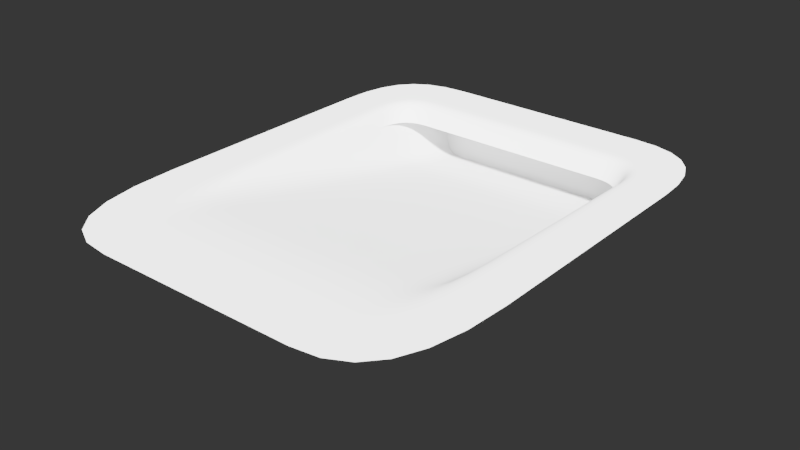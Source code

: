 # Source: 023.blend  (saved by Blender 2.79.0; exported with 4.5.12 LTS)
import bpy
from mathutils import Matrix  # noqa: F401  (used for matrix-valued properties, if any)

bpy.ops.wm.read_factory_settings(use_empty=True)
scene = bpy.context.scene
scene.name = 'Scene'

# ---- collections
col_collection_1 = bpy.data.collections.new('Collection 1'); scene.collection.children.link(col_collection_1)

# ---- node groups
ng_auto_smooth = bpy.data.node_groups.new('Auto Smooth', 'GeometryNodeTree')
_s = ng_auto_smooth.interface.new_socket(name='Geometry', in_out='OUTPUT', socket_type='NodeSocketGeometry')
_s = ng_auto_smooth.interface.new_socket(name='Geometry', in_out='INPUT', socket_type='NodeSocketGeometry')
_s = ng_auto_smooth.interface.new_socket(name='Angle', in_out='INPUT', socket_type='NodeSocketFloat')
_s.subtype = 'ANGLE'
_s.min_value = 0.0
_s.max_value = 3.142
ng_auto_smooth.is_modifier = True
_N = ng_auto_smooth.nodes; _L = ng_auto_smooth.links
n0 = _N.new('NodeGroupOutput'); n0.name = 'Group Output'; n0.location = (480, -100)
n1 = _N.new('NodeGroupInput'); n1.name = 'Group Input'; n1.location = (-420, -300)
n2 = _N.new('NodeGroupInput'); n2.name = 'Group Input.001'; n2.location = (-60, -100)
n3 = _N.new('GeometryNodeSetShadeSmooth'); n3.name = 'Set Shade Smooth'; n3.location = (120, -100)
n3.domain = 'EDGE'
n4 = _N.new('GeometryNodeSetShadeSmooth'); n4.name = 'Set Shade Smooth.001'; n4.location = (300, -100)
n5 = _N.new('GeometryNodeInputMeshEdgeAngle'); n5.name = 'Edge Angle'; n5.location = (-420, -220)
n6 = _N.new('GeometryNodeInputEdgeSmooth'); n6.name = 'Is Edge Smooth'; n6.location = (-60, -160)
n7 = _N.new('GeometryNodeInputShadeSmooth'); n7.name = 'Is Face Smooth'; n7.location = (-240, -340)
n8 = _N.new('FunctionNodeBooleanMath'); n8.name = 'Boolean Math'; n8.location = (-60, -220)
n9 = _N.new('FunctionNodeCompare'); n9.name = 'Compare'; n9.location = (-240, -180)
n9.operation = 'LESS_EQUAL'
_L.new(n5.outputs[0], n9.inputs[0])
_L.new(n4.outputs[0], n0.inputs[0])
_L.new(n1.outputs[1], n9.inputs[1])
_L.new(n9.outputs[0], n8.inputs[0])
_L.new(n7.outputs[0], n8.inputs[1])
_L.new(n2.outputs[0], n3.inputs[0])
_L.new(n6.outputs[0], n3.inputs[1])
_L.new(n3.outputs[0], n4.inputs[0])
_L.new(n8.outputs[0], n3.inputs[2])
n0.is_active_output = True

# ---- world
world_world = bpy.data.worlds.new('World'); scene.world = world_world
world_world.use_nodes = True; world_world.node_tree.nodes.clear()
_N = world_world.node_tree.nodes; _L = world_world.node_tree.links
n0 = _N.new('ShaderNodeBackground'); n0.name = 'Background'; n0.location = (630, 254)
n0.inputs[0].default_value = (0.003936, 0.003936, 0.003936, 1.0)
n1 = _N.new('ShaderNodeOutputWorld'); n1.name = 'World Output'; n1.location = (890, 246)
_L.new(n0.outputs[0], n1.inputs[0])
n1.is_active_output = True
world_world.color = (0.05088, 0.05088, 0.05088)
world_world.use_sun_shadow = False
world_world.sun_shadow_jitter_overblur = 0.0
world_world.cycles.sampling_method = 'MANUAL'

# ---- meshes
me_cube_handle_031 = bpy.data.meshes.new('Cube_handle.031')
me_cube_handle_031.from_pydata([(0.2592, 0.416, -1.149e-08), (-0.2592, 0.416, -1.149e-08), (0.2592, -0.3639, 7.098e-09), (0.2592, -0.576, -1.614e-09), (-0.2592, -0.3639, 7.098e-09), (0.0, -0.576, -1.614e-09), (0.0, 0.416, -1.149e-08), (-0.2592, -0.576, -1.614e-09), (-0.2592, 0.028, 1.966e-08), (-0.4278, 0.8605, -1.962e-08), (-0.7992, 0.4284, 3.626e-08), (0.2592, 0.028, 1.966e-08), (0.4278, 0.8605, -1.962e-08), (0.7992, 0.4284, 3.626e-08), (0.7921, 0.5491, 3.576e-08), (0.7707, 0.6483, 2.363e-08), (0.7346, 0.7269, 1.56e-08), (0.6834, 0.7862, 5.954e-09), (0.6161, 0.8277, -3.094e-09), (0.5314, 0.8523, -9.222e-09), (0.7992, -0.3688, 8.77e-09), (0.4143, -1.175, -4.627e-10), (0.5395, -1.159, -1.765e-09), (0.6387, -1.111, -3.789e-09), (0.7132, -1.029, -5.483e-09), (0.7641, -0.9112, -5.794e-09), (0.7928, -0.7555, -3.67e-09), (0.8004, -0.5604, 1.941e-09), (0.0, -1.175, 2.824e-10), (0.0, 0.8605, -1.956e-08), (0.2592, -1.175, 2.824e-10), (0.2592, 0.8605, -1.956e-08), (0.7992, 0.03625, 2.487e-08), (-0.7921, 0.5491, 3.576e-08), (-0.7707, 0.6483, 2.363e-08), (-0.7346, 0.7269, 1.56e-08), (-0.6834, 0.7862, 5.954e-09), (-0.6161, 0.8277, -3.094e-09), (-0.5314, 0.8523, -9.222e-09), (-0.7992, -0.3688, 8.77e-09), (-0.4143, -1.175, -4.627e-10), (-0.5395, -1.159, -1.765e-09), (-0.6387, -1.111, -3.789e-09), (-0.7132, -1.029, -5.483e-09), (-0.7641, -0.9112, -5.794e-09), (0.2592, -0.8647, 1.073e-09), (0.0, -0.8647, 1.073e-09), (0.5716, 0.4269, 2.677e-08), (0.5694, 0.4654, 2.502e-08), (0.5618, 0.5013, 4.021e-08), (0.5473, 0.5335, 2.012e-08), (0.5246, 0.5601, -1.068e-09), (0.495, 0.5786, -2.123e-08), (0.4613, 0.5885, -3.859e-08), (0.4263, 0.5913, -1.316e-08), (0.5716, 0.028, 1.966e-08), (0.4488, -0.8555, 1.036e-09), (0.4104, -0.8647, 1.045e-09), (0.4827, -0.8275, 1.032e-09), (0.5117, -0.7798, 1.191e-09), (0.5357, -0.7116, 1.67e-09), (0.5541, -0.6221, 2.629e-09), (0.5668, -0.5105, 4.225e-09), (0.5716, -0.3688, 7.144e-09), (-0.7928, -0.7555, -3.67e-09), (-0.8004, -0.5604, 1.941e-09), (-0.2592, -1.175, 2.824e-10), (-0.2592, 0.8605, -1.956e-08), (-0.7992, 0.03625, 2.487e-08), (-0.2592, -0.8647, 1.073e-09), (-0.5716, 0.4269, 2.677e-08), (-0.5694, 0.4654, 2.502e-08), (0.0, 0.5913, -1.312e-08), (0.2592, 0.5913, -1.312e-08), (0.0, -0.3639, -3.744e-09), (0.0, 0.028, -7.677e-09), (-0.5618, 0.5013, 4.021e-08), (-0.5473, 0.5335, 2.012e-08), (-0.5246, 0.5601, -1.068e-09), (-0.495, 0.5786, -2.123e-08), (-0.4613, 0.5885, -3.859e-08), (-0.4263, 0.5913, -1.316e-08), (-0.5716, 0.028, 1.966e-08), (-0.4488, -0.8555, 1.036e-09), (-0.4104, -0.8647, 1.045e-09), (-0.4827, -0.8275, 1.032e-09), (-0.5117, -0.7798, 1.191e-09), (-0.5357, -0.7116, 1.67e-09), (-0.5541, -0.6221, 2.629e-09), (-0.5668, -0.5105, 4.225e-09), (-0.5716, -0.3688, 7.144e-09), (-0.2592, 0.5913, -1.312e-08)], [], [(74, 5, 3, 2), (76, 77, 35, 34), (51, 17, 18, 52), (73, 31, 29, 72), (77, 78, 36, 35), (70, 71, 33, 10), (57, 21, 22, 56), (46, 69, 66, 28), (52, 18, 19, 53), (56, 22, 23, 58), (58, 23, 24, 59), (53, 19, 12, 54), (7, 86, 85), (88, 89, 65, 64), (55, 32, 13, 47), (59, 24, 25, 60), (47, 13, 14, 48), (46, 28, 30, 45), (45, 30, 21, 57), (60, 25, 26, 61), (85, 86, 43, 42), (54, 12, 31, 73), (48, 14, 15, 49), (61, 26, 27, 62), (80, 81, 9, 38), (1, 79, 78), (62, 27, 20, 63), (1, 71, 70), (87, 88, 64, 44), (71, 76, 34, 33), (49, 15, 16, 50), (7, 87, 86), (75, 8, 4, 74), (7, 84, 69), (7, 88, 87), (84, 83, 41, 40), (50, 16, 17, 51), (6, 1, 8, 75), (1, 70, 82, 8), (63, 20, 32, 55), (69, 84, 40, 66), (3, 45, 57), (6, 0, 73, 72), (0, 47, 48), (0, 48, 49), (0, 49, 50), (0, 50, 51), (0, 51, 52), (0, 52, 53), (2, 3, 62, 63), (3, 5, 46, 45), (3, 57, 56), (3, 56, 58), (3, 58, 59), (3, 59, 60), (3, 60, 61), (0, 53, 54), (7, 83, 84), (1, 76, 71), (89, 90, 39, 65), (1, 77, 76), (1, 78, 77), (82, 70, 10, 68), (4, 90, 89, 7), (8, 82, 90, 4), (7, 85, 83), (91, 72, 29, 67), (1, 91, 81), (83, 85, 42, 41), (79, 80, 38, 37), (7, 69, 46, 5), (81, 91, 67, 9), (6, 72, 91, 1), (0, 11, 55, 47), (0, 54, 73), (11, 2, 63, 55), (7, 89, 88), (1, 80, 79), (86, 87, 44, 43), (90, 82, 68, 39), (78, 79, 37, 36), (75, 74, 2, 11), (6, 75, 11, 0), (1, 81, 80), (74, 4, 7, 5), (3, 61, 62)])
me_cube_handle_031.polygons.foreach_set('use_smooth', [True] * 86)
me_cube_handle_031.use_remesh_preserve_volume = False
me_cube_handle_031.use_remesh_preserve_attributes = False
me_cube_handle_031.use_mirror_vertex_groups = False
me_cube_handle_031.update()
me_cube_062 = bpy.data.meshes.new('Cube.062')
me_cube_062.from_pydata([(0.5464, 0.8412, -0.08889), (-0.5464, 0.8412, -0.08889), (-0.4486, 0.528, -0.07163), (-0.4132, 0.5308, -0.07163), (-0.5015, 0.5044, -0.07163), (-0.478, 0.5192, -0.07163), (-0.5194, 0.4832, -0.07163), (-0.5392, 0.4209, -0.07163), (-0.5319, 0.4554, -0.07163), (-0.5416, 0.3795, -0.07163), (-0.3999, -0.4145, -0.06267), (-0.5346, -0.09918, -0.05876), (-0.3973, 0.767, -0.2905), (0.4486, 0.528, -0.07163), (0.4132, 0.5308, -0.07163), (0.5015, 0.5044, -0.07163), (0.478, 0.5192, -0.07163), (0.5194, 0.4832, -0.07163), (0.5392, 0.4209, -0.07163), (0.5319, 0.4554, -0.07163), (0.5416, 0.3795, -0.07163), (-0.4972, 0.7931, -0.2241), (0.3999, -0.4145, -0.06267), (0.5346, -0.09918, -0.05876), (0.3973, 0.767, -0.2905), (0.4972, 0.7931, -0.2241), (0.0, 0.5308, -0.07163), (0.0, 0.8423, -0.086), (0.0, 0.5628, -0.03421), (0.0, 0.767, -0.2905), (0.0, -0.623, -0.02306), (0.0, -0.6703, -0.01578), (0.4265, 0.6282, -1.404e-08), (0.4198, 0.5628, -0.03419), (0.6028, 0.4271, 2.807e-08), (0.5531, 0.4136, -0.03859), (0.5999, 0.4769, 2.649e-08), (0.5494, 0.455, -0.03767), (0.5904, 0.5215, 3.793e-08), (0.5414, 0.4896, -0.0354), (0.5729, 0.56, 1.95e-08), (0.5279, 0.5167, -0.03466), (0.5463, 0.5911, -1.06e-10), (0.5099, 0.5368, -0.03417), (0.5116, 0.6127, -1.875e-08), (0.487, 0.551, -0.03409), (0.4709, 0.6247, -3.457e-08), (0.4572, 0.5598, -0.03419), (0.6028, -0.3688, 7.366e-09), (0.5417, -0.3122, -0.02165), (0.4109, -0.9072, 8.381e-10), (0.3982, -0.5743, -0.03185), (0.0, -0.7168, -0.009953), (0.0, -0.7632, -0.005515), (0.0, -0.81, -0.002414), (0.4185, 0.7675, -0.2893), (0.437, 0.769, -0.2855), (0.4532, 0.7715, -0.279), (0.4671, 0.7752, -0.2698), (0.479, 0.78, -0.2576), (0.4889, 0.7859, -0.2424), (0.4358, -0.4086, -0.06215), (0.4658, -0.3905, -0.06086), (0.4901, -0.3598, -0.05927), (0.5089, -0.3158, -0.05781), (0.5224, -0.2581, -0.05695), (0.5309, -0.1861, -0.05711), (0.4342, -0.5732, -0.03111), (0.4651, -0.5672, -0.02924), (0.4909, -0.5519, -0.02678), (0.5115, -0.523, -0.02426), (0.5269, -0.4763, -0.02221), (0.5369, -0.4075, -0.02116), (0.4612, -0.8971, 6.521e-10), (0.5041, -0.8664, 3.712e-10), (0.5393, -0.814, 2.761e-10), (0.567, -0.7389, 6.475e-10), (0.5868, -0.6404, 1.766e-09), (0.5988, -0.5173, 3.912e-09), (0.0, -0.8578, -0.0005942), (0.0, 0.5778, -0.01902), (0.0, 0.585, -0.01301), (0.0, 0.5925, -0.008207), (0.0, 0.6004, -0.004547), (0.0, 0.609, -0.00199), (0.426, 0.6182, -0.0004896), (0.4257, 0.609, -0.001989), (0.4254, 0.6004, -0.004544), (0.4251, 0.5924, -0.0082), (0.4245, 0.5849, -0.013), (0.4238, 0.5778, -0.019), (0.4691, 0.6148, -0.0004896), (0.4675, 0.6057, -0.001989), (0.466, 0.5973, -0.004544), (0.4646, 0.5894, -0.0082), (0.4632, 0.5819, -0.013), (0.4617, 0.5748, -0.019), (0.5076, 0.6035, -0.0004877), (0.5038, 0.595, -0.001981), (0.5003, 0.5871, -0.004527), (0.4971, 0.5797, -0.008169), (0.4943, 0.5726, -0.01295), (0.4918, 0.5658, -0.01893), (0.5399, 0.5832, -0.0004893), (0.5337, 0.5761, -0.001988), (0.528, 0.5697, -0.004541), (0.5228, 0.5636, -0.008196), (0.5185, 0.5576, -0.013), (0.515, 0.5515, -0.01899), (0.5645, 0.5541, -0.0004983), (0.5565, 0.5493, -0.002024), (0.5492, 0.5451, -0.004625), (0.5428, 0.541, -0.008346), (0.5374, 0.5366, -0.01324), (0.5333, 0.5314, -0.01934), (0.5809, 0.5179, -0.0005121), (0.5721, 0.5154, -0.002081), (0.5642, 0.5135, -0.004754), (0.5573, 0.5115, -0.008579), (0.5516, 0.5086, -0.0136), (0.5472, 0.5043, -0.01988), (0.5899, 0.4755, -0.0005546), (0.5809, 0.4754, -0.002253), (0.5728, 0.4757, -0.005147), (0.5659, 0.4756, -0.009289), (0.5601, 0.4741, -0.01473), (0.5555, 0.4703, -0.02152), (0.5927, 0.4273, -0.0005828), (0.5839, 0.4289, -0.002368), (0.5762, 0.431, -0.00541), (0.5696, 0.4323, -0.009763), (0.564, 0.4318, -0.01548), (0.5594, 0.4285, -0.02262), (0.5878, -0.3634, -0.000404), (0.5749, -0.3633, -0.001641), (0.564, -0.3648, -0.003749), (0.5552, -0.3641, -0.006767), (0.5485, -0.3577, -0.01073), (0.544, -0.3416, -0.01568), (0.5841, -0.5016, -0.0003948), (0.5711, -0.4907, -0.001604), (0.56, -0.4817, -0.003665), (0.551, -0.4717, -0.006614), (0.544, -0.4579, -0.01049), (0.5393, -0.4375, -0.01532), (0.5732, -0.6154, -0.0004144), (0.5608, -0.5946, -0.001683), (0.5501, -0.5758, -0.003846), (0.5411, -0.5567, -0.006941), (0.534, -0.5352, -0.01101), (0.5292, -0.5092, -0.01608), (0.5549, -0.7058, -0.0004526), (0.5438, -0.6762, -0.001839), (0.5337, -0.6485, -0.004201), (0.5252, -0.621, -0.007581), (0.5184, -0.592, -0.01202), (0.5138, -0.5599, -0.01757), (0.5294, -0.7739, -0.0004997), (0.5198, -0.7369, -0.00203), (0.511, -0.7016, -0.004638), (0.5033, -0.6667, -0.008369), (0.4971, -0.631, -0.01327), (0.4929, -0.5931, -0.01939), (0.4965, -0.8212, -0.0005456), (0.4889, -0.7784, -0.002216), (0.4816, -0.7371, -0.005064), (0.4752, -0.6963, -0.009138), (0.47, -0.655, -0.01449), (0.4665, -0.6123, -0.02118), (0.4562, -0.8488, -0.0005804), (0.4509, -0.8023, -0.002358), (0.4458, -0.7569, -0.005387), (0.4411, -0.7121, -0.009722), (0.4373, -0.667, -0.01542), (0.4349, -0.6209, -0.02253), (0.4086, -0.8578, -0.0005942), (0.4061, -0.81, -0.002414), (0.4035, -0.7632, -0.005515), (0.4012, -0.7168, -0.009953), (0.3993, -0.6703, -0.01578), (0.3982, -0.623, -0.02306), (0.0, 0.6182, -0.00049), (0.0, -0.5743, -0.03185), (0.0, -0.9072, 9.647e-10), (0.0, 0.6282, -1.4e-08), (-0.4265, 0.6282, -1.404e-08), (-0.4198, 0.5628, -0.03419), (-0.6028, 0.4271, 2.807e-08), (-0.5531, 0.4136, -0.03859), (-0.5999, 0.4769, 2.649e-08), (-0.5494, 0.455, -0.03767), (-0.5904, 0.5215, 3.793e-08), (-0.5414, 0.4896, -0.0354), (-0.5729, 0.56, 1.95e-08), (-0.5279, 0.5167, -0.03466), (-0.5463, 0.5911, -1.06e-10), (0.3984, 0.2698, -0.1946), (0.4254, 0.2708, -0.1936), (0.4488, 0.2738, -0.1903), (0.4686, 0.2789, -0.1847), (0.4851, 0.2861, -0.1766), (0.4985, 0.2956, -0.166), (0.5091, 0.3074, -0.1527), (0.517, 0.3217, -0.1367), (-0.5099, 0.5368, -0.03417), (-0.5116, 0.6127, -1.875e-08), (-0.487, 0.551, -0.03409), (-0.4709, 0.6247, -3.457e-08), (-0.4572, 0.5598, -0.03419), (-0.6028, -0.3688, 7.366e-09), (-0.5417, -0.3122, -0.02165), (-0.4109, -0.9072, 8.381e-10), (-0.3982, -0.5743, -0.03185), (0.0, -0.4145, -0.06267), (0.0, 0.2698, -0.1946), (-0.4185, 0.7675, -0.2893), (-0.437, 0.769, -0.2855), (-0.4532, 0.7715, -0.279), (-0.4671, 0.7752, -0.2698), (-0.479, 0.78, -0.2576), (-0.4889, 0.7859, -0.2424), (-0.4358, -0.4086, -0.06215), (-0.4658, -0.3905, -0.06086), (-0.4901, -0.3598, -0.05927), (-0.5089, -0.3158, -0.05781), (-0.5224, -0.2581, -0.05695), (-0.5309, -0.1861, -0.05711), (-0.4342, -0.5732, -0.03111), (-0.4651, -0.5672, -0.02924), (-0.4909, -0.5519, -0.02678), (-0.5115, -0.523, -0.02426), (-0.5269, -0.4763, -0.02221), (-0.5369, -0.4075, -0.02116), (-0.4612, -0.8971, 6.521e-10), (-0.5041, -0.8664, 3.712e-10), (-0.5393, -0.814, 2.761e-10), (-0.567, -0.7389, 6.475e-10), (-0.5868, -0.6404, 1.766e-09), (-0.5988, -0.5173, 3.912e-09), (-0.426, 0.6182, -0.0004896), (-0.4257, 0.609, -0.001989), (-0.4254, 0.6004, -0.004544), (-0.4251, 0.5924, -0.0082), (-0.4245, 0.5849, -0.013), (-0.4238, 0.5778, -0.019), (-0.4691, 0.6148, -0.0004896), (-0.4675, 0.6057, -0.001989), (-0.466, 0.5973, -0.004544), (-0.4646, 0.5894, -0.0082), (-0.4632, 0.5819, -0.013), (-0.4617, 0.5748, -0.019), (-0.5076, 0.6035, -0.0004877), (-0.5038, 0.595, -0.001981), (-0.5003, 0.5871, -0.004527), (-0.4971, 0.5797, -0.008169), (0.2592, -0.4145, -0.06267), (-0.4943, 0.5726, -0.01295), (-0.4918, 0.5658, -0.01893), (-0.5399, 0.5832, -0.0004893), (0.2592, 0.767, -0.2905), (-0.5337, 0.5761, -0.001988), (-0.528, 0.5697, -0.004541), (0.2592, -0.5743, -0.03185), (0.2592, -0.9072, 9.647e-10), (0.2592, 0.6282, -1.4e-08), (0.2592, 0.6182, -0.00049), (0.2592, 0.609, -0.00199), (0.2592, 0.6004, -0.004547), (0.2592, 0.5925, -0.008207), (-0.5228, 0.5636, -0.008196), (0.2592, 0.585, -0.01301), (-0.5185, 0.5576, -0.013), (0.2592, 0.5778, -0.01902), (0.2592, -0.8578, -0.0005942), (-0.515, 0.5515, -0.01899), (0.2592, -0.81, -0.002414), (-0.5645, 0.5541, -0.0004983), (0.2592, -0.7632, -0.005515), (-0.5565, 0.5493, -0.002024), (0.2592, -0.7168, -0.009953), (-0.5492, 0.5451, -0.004625), (0.2592, -0.6703, -0.01578), (-0.5428, 0.541, -0.008346), (0.2592, -0.623, -0.02306), (-0.5374, 0.5366, -0.01324), (0.2592, 0.2698, -0.1946), (0.2592, 0.5308, -0.07163), (0.2592, 0.8423, -0.086), (0.2592, 0.5628, -0.03421), (0.5364, 0.02457, -0.06209), (0.6028, 0.02913, 2.037e-08), (0.547, 0.02578, -0.02954), (0.5899, 0.02881, -0.0005495), (0.5788, 0.02836, -0.002234), (0.5694, 0.02782, -0.005106), (0.5617, 0.02724, -0.009219), (0.5554, 0.02668, -0.01463), (0.5506, 0.02617, -0.02138), (0.3992, -0.1191, -0.1196), (0.431, -0.1113, -0.1192), (0.4579, -0.0911, -0.1176), (0.4804, -0.06346, -0.1146), (0.4985, -0.03327, -0.1099), (0.5126, -0.005433, -0.103), (0.5228, 0.01515, -0.09362), (0.5294, 0.02357, -0.0815), (0.0, -0.1191, -0.1196), (-0.5333, 0.5314, -0.01934), (0.2592, -0.1191, -0.1196), (-0.5809, 0.5179, -0.0005121), (-0.5721, 0.5154, -0.002081), (-0.5642, 0.5135, -0.004754), (-0.5573, 0.5115, -0.008579), (-0.5516, 0.5086, -0.0136), (-0.5472, 0.5043, -0.01988), (-0.5899, 0.4755, -0.0005546), (-0.5809, 0.4754, -0.002253), (-0.5728, 0.4757, -0.005147), (-0.5659, 0.4756, -0.009289), (-0.5601, 0.4741, -0.01473), (-0.5555, 0.4703, -0.02152), (-0.5927, 0.4273, -0.0005828), (-0.5839, 0.4289, -0.002368), (-0.5762, 0.431, -0.00541), (-0.5696, 0.4323, -0.009763), (-0.564, 0.4318, -0.01548), (-0.5594, 0.4285, -0.02262), (-0.5878, -0.3634, -0.000404), (-0.5749, -0.3633, -0.001641), (-0.564, -0.3648, -0.003749), (-0.5552, -0.3641, -0.006767), (-0.5485, -0.3577, -0.01073), (-0.544, -0.3416, -0.01568), (-0.5841, -0.5016, -0.0003948), (-0.5711, -0.4907, -0.001604), (-0.56, -0.4817, -0.003665), (-0.551, -0.4717, -0.006614), (-0.544, -0.4579, -0.01049), (-0.5393, -0.4375, -0.01532), (-0.5732, -0.6154, -0.0004144), (-0.5608, -0.5946, -0.001683), (-0.5501, -0.5758, -0.003846), (-0.5411, -0.5567, -0.006941), (-0.534, -0.5352, -0.01101), (-0.5292, -0.5092, -0.01608), (-0.5549, -0.7058, -0.0004526), (-0.5438, -0.6762, -0.001839), (-0.5337, -0.6485, -0.004201), (-0.5252, -0.621, -0.007581), (-0.5184, -0.592, -0.01202), (-0.5138, -0.5599, -0.01757), (-0.5294, -0.7739, -0.0004997), (0.4275, 0.8069, -1.833e-08), (0.7539, 0.4281, 3.437e-08), (0.7478, 0.5325, 3.362e-08), (0.7291, 0.619, 2.693e-08), (0.6973, 0.6884, 1.65e-08), (0.6518, 0.7412, 4.556e-09), (0.592, 0.7781, -6.706e-09), (0.5174, 0.7998, -1.507e-08), (0.7539, -0.3688, 8.446e-09), (0.4135, -1.113, -1.625e-10), (0.5215, -1.099, -1.207e-09), (0.6077, -1.055, -2.829e-09), (0.6731, -0.9796, -4.154e-09), (0.7186, -0.8715, -4.307e-09), (0.7452, -0.7289, -2.415e-09), (0.7539, -0.5504, 2.396e-09), (0.0, -1.113, 4.398e-10), (0.0, 0.8069, -1.828e-08), (-0.5198, -0.7369, -0.00203), (-0.511, -0.7016, -0.004638), (-0.5033, -0.6667, -0.008369), (-0.4971, -0.631, -0.01327), (-0.4929, -0.5931, -0.01939), (-0.4965, -0.8212, -0.0005456), (-0.4889, -0.7784, -0.002216), (-0.4816, -0.7371, -0.005064), (-0.4752, -0.6963, -0.009138), (-0.47, -0.655, -0.01449), (0.2592, -1.113, 4.398e-10), (0.2592, 0.8069, -1.828e-08), (0.7539, 0.03461, 2.383e-08), (-0.4665, -0.6123, -0.02118), (-0.4562, -0.8488, -0.0005804), (-0.4509, -0.8023, -0.002358), (-0.4458, -0.7569, -0.005387), (-0.4411, -0.7121, -0.009722), (-0.4373, -0.667, -0.01542), (-0.4349, -0.6209, -0.02253), (-0.4086, -0.8578, -0.0005942), (-0.4061, -0.81, -0.002414), (-0.4035, -0.7632, -0.005515), (-0.4012, -0.7168, -0.009953), (-0.3993, -0.6703, -0.01578), (-0.3982, -0.623, -0.02306), (-0.3984, 0.2698, -0.1946), (-0.4254, 0.2708, -0.1936), (-0.4488, 0.2738, -0.1903), (-0.4686, 0.2789, -0.1847), (-0.4851, 0.2861, -0.1766), (-0.4985, 0.2956, -0.166), (-0.5091, 0.3074, -0.1527), (-0.517, 0.3217, -0.1367), (-0.2592, -0.4145, -0.06267), (-0.2592, 0.767, -0.2905), (-0.2592, -0.5743, -0.03185), (-0.2592, -0.9072, 9.647e-10), (-0.2592, 0.6282, -1.4e-08), (-0.2592, 0.6182, -0.00049), (-0.2592, 0.609, -0.00199), (-0.2592, 0.6004, -0.004547), (-0.2592, 0.5925, -0.008207), (-0.2592, 0.585, -0.01301), (-0.2592, 0.5778, -0.01902), (-0.2592, -0.8578, -0.0005942), (-0.2592, -0.81, -0.002414), (-0.2592, -0.7632, -0.005515), (-0.2592, -0.7168, -0.009953), (-0.2592, -0.6703, -0.01578), (-0.2592, -0.623, -0.02306), (-0.2592, 0.2698, -0.1946), (-0.2592, 0.5308, -0.07163), (-0.2592, 0.8423, -0.086), (-0.2592, 0.5628, -0.03421), (-0.5364, 0.02457, -0.06209), (-0.6028, 0.02913, 2.037e-08), (-0.547, 0.02578, -0.02954), (-0.5899, 0.02881, -0.0005495), (-0.5788, 0.02836, -0.002234), (-0.5694, 0.02782, -0.005106), (-0.5617, 0.02724, -0.009219), (-0.5554, 0.02668, -0.01463), (-0.5506, 0.02617, -0.02138), (-0.3992, -0.1191, -0.1196), (-0.431, -0.1113, -0.1192), (-0.4579, -0.0911, -0.1176), (-0.4804, -0.06346, -0.1146), (-0.4985, -0.03327, -0.1099), (-0.5126, -0.005433, -0.103), (-0.5228, 0.01515, -0.09362), (-0.5294, 0.02357, -0.0815), (-0.2592, -0.1191, -0.1196), (-0.4275, 0.8069, -1.833e-08), (-0.7539, 0.4281, 3.437e-08), (-0.7478, 0.5325, 3.362e-08), (-0.7291, 0.619, 2.693e-08), (-0.6973, 0.6884, 1.65e-08), (-0.6518, 0.7412, 4.556e-09), (-0.592, 0.7781, -6.706e-09), (-0.5174, 0.7998, -1.507e-08), (-0.7539, -0.3688, 8.446e-09), (-0.4135, -1.113, -1.625e-10), (-0.5215, -1.099, -1.207e-09), (-0.6077, -1.055, -2.829e-09), (-0.6731, -0.9796, -4.154e-09), (-0.7186, -0.8715, -4.307e-09), (-0.7452, -0.7289, -2.415e-09), (-0.7539, -0.5504, 2.396e-09), (-0.2592, -1.113, 4.398e-10), (-0.2592, 0.8069, -1.828e-08), (-0.7539, 0.03461, 2.383e-08)], [], [(270, 272, 90, 89), (268, 270, 89, 88), (19, 18, 37, 39), (326, 433, 427, 188), (266, 267, 87, 86), (325, 432, 433, 326), (300, 62, 63, 301), (211, 407, 415, 390), (54, 416, 415, 79), (267, 268, 88, 87), (12, 215, 397, 396), (16, 15, 43, 45), (15, 17, 41, 43), (17, 19, 39, 41), (13, 16, 45, 47), (317, 323, 324, 318), (379, 388, 389, 383), (398, 399, 437, 436), (289, 23, 49, 291), (274, 307, 194, 204), (14, 33, 288, 286), (178, 179, 281, 279), (24, 55, 56, 57, 58, 59, 60, 25, 0, 287, 259), (14, 13, 47, 33), (429, 328, 329, 430), (18, 20, 35, 37), (236, 235, 351, 345), (333, 339, 340, 334), (349, 373, 374, 350), (220, 21, 403, 402), (299, 61, 62, 300), (216, 217, 399, 398), (225, 226, 232, 231), (9, 188, 427, 425), (392, 417, 418, 393), (269, 282, 284, 271), (434, 435, 221, 10), (386, 392, 393, 387), (411, 241, 242, 412), (265, 266, 86, 85), (218, 219, 401, 400), (412, 82, 83, 411), (180, 51, 262, 283), (351, 375, 376, 370), (384, 390, 391, 385), (336, 342, 343, 337), (239, 245, 246, 240), (395, 420, 406, 212), (50, 175, 273, 263), (175, 176, 275, 273), (410, 240, 241, 411), (298, 22, 61, 299), (22, 255, 262, 51), (287, 286, 26, 27), (286, 287, 0, 20, 18, 19, 17, 15, 16, 13, 14), (309, 315, 316, 310), (301, 63, 64, 302), (302, 64, 65, 303), (303, 65, 66, 304), (304, 66, 23, 305), (22, 51, 67, 61), (61, 67, 68, 62), (62, 68, 69, 63), (63, 69, 70, 64), (64, 70, 71, 65), (65, 71, 72, 66), (66, 72, 49, 23), (314, 320, 190, 192), (213, 404, 406, 182), (215, 216, 398, 397), (205, 195, 258, 251), (298, 308, 255, 22), (179, 180, 283, 281), (90, 272, 288, 33), (7, 190, 188, 9), (240, 246, 247, 241), (193, 191, 309, 276), (10, 221, 227, 212), (440, 441, 11, 226), (400, 401, 439, 438), (437, 438, 224, 223), (341, 347, 348, 342), (257, 274, 204, 206), (217, 218, 400, 399), (312, 318, 319, 313), (329, 335, 336, 330), (261, 280, 282, 269), (251, 258, 260, 252), (316, 322, 323, 317), (254, 269, 271, 256), (276, 309, 310, 278), (244, 250, 208, 186), (53, 417, 416, 54), (426, 209, 327, 428), (27, 423, 405, 29), (280, 311, 312, 282), (338, 344, 231, 232), (28, 424, 422, 26), (223, 224, 230, 229), (346, 370, 371, 347), (3, 422, 424, 186), (2, 208, 206, 5), (4, 204, 194, 6), (12, 405, 423, 1, 21, 220, 219, 218, 217, 216, 215), (435, 436, 222, 221), (282, 312, 313, 284), (32, 85, 91, 46), (85, 86, 92, 91), (86, 87, 93, 92), (87, 88, 94, 93), (88, 89, 95, 94), (89, 90, 96, 95), (90, 33, 47, 96), (46, 91, 97, 44), (91, 92, 98, 97), (92, 93, 99, 98), (93, 94, 100, 99), (94, 95, 101, 100), (95, 96, 102, 101), (96, 47, 45, 102), (44, 97, 103, 42), (97, 98, 104, 103), (98, 99, 105, 104), (99, 100, 106, 105), (100, 101, 107, 106), (101, 102, 108, 107), (102, 45, 43, 108), (42, 103, 109, 40), (103, 104, 110, 109), (104, 105, 111, 110), (105, 106, 112, 111), (106, 107, 113, 112), (107, 108, 114, 113), (108, 43, 41, 114), (40, 109, 115, 38), (109, 110, 116, 115), (110, 111, 117, 116), (111, 112, 118, 117), (112, 113, 119, 118), (113, 114, 120, 119), (114, 41, 39, 120), (38, 115, 121, 36), (115, 116, 122, 121), (116, 117, 123, 122), (117, 118, 124, 123), (118, 119, 125, 124), (119, 120, 126, 125), (120, 39, 37, 126), (36, 121, 127, 34), (121, 122, 128, 127), (122, 123, 129, 128), (123, 124, 130, 129), (124, 125, 131, 130), (125, 126, 132, 131), (126, 37, 35, 132), (290, 292, 133, 48), (292, 293, 134, 133), (293, 294, 135, 134), (294, 295, 136, 135), (295, 296, 137, 136), (296, 297, 138, 137), (297, 291, 49, 138), (48, 133, 139, 78), (133, 134, 140, 139), (134, 135, 141, 140), (135, 136, 142, 141), (136, 137, 143, 142), (137, 138, 144, 143), (138, 49, 72, 144), (78, 139, 145, 77), (139, 140, 146, 145), (140, 141, 147, 146), (141, 142, 148, 147), (142, 143, 149, 148), (143, 144, 150, 149), (144, 72, 71, 150), (77, 145, 151, 76), (145, 146, 152, 151), (146, 147, 153, 152), (147, 148, 154, 153), (148, 149, 155, 154), (149, 150, 156, 155), (150, 71, 70, 156), (76, 151, 157, 75), (151, 152, 158, 157), (152, 153, 159, 158), (153, 154, 160, 159), (154, 155, 161, 160), (155, 156, 162, 161), (156, 70, 69, 162), (75, 157, 163, 74), (157, 158, 164, 163), (158, 159, 165, 164), (159, 160, 166, 165), (160, 161, 167, 166), (161, 162, 168, 167), (162, 69, 68, 168), (74, 163, 169, 73), (163, 164, 170, 169), (164, 165, 171, 170), (165, 166, 172, 171), (166, 167, 173, 172), (167, 168, 174, 173), (168, 68, 67, 174), (73, 169, 175, 50), (169, 170, 176, 175), (170, 171, 177, 176), (171, 172, 178, 177), (172, 173, 179, 178), (173, 174, 180, 179), (174, 67, 51, 180), (248, 254, 256, 249), (396, 397, 435, 434), (330, 336, 337, 331), (221, 222, 228, 227), (434, 10, 404, 442), (222, 223, 229, 228), (394, 419, 420, 395), (271, 284, 307, 274), (258, 276, 278, 260), (327, 333, 334, 328), (408, 185, 239, 409), (52, 418, 417, 53), (207, 205, 251, 245), (252, 260, 261, 253), (253, 261, 269, 254), (348, 372, 373, 349), (29, 405, 421, 214), (433, 332, 210, 427), (313, 319, 320, 314), (237, 236, 345, 339), (245, 251, 252, 246), (385, 391, 392, 386), (339, 345, 346, 340), (337, 343, 344, 338), (324, 431, 432, 325), (234, 233, 384, 375), (238, 237, 339, 333), (315, 321, 322, 316), (191, 189, 315, 309), (376, 385, 386, 377), (311, 317, 318, 312), (373, 379, 383, 374), (328, 334, 335, 329), (331, 337, 338, 332), (307, 314, 192, 194), (414, 80, 81, 413), (319, 325, 326, 320), (284, 313, 314, 307), (189, 187, 321, 315), (431, 330, 331, 432), (30, 420, 419, 31), (323, 430, 431, 324), (320, 326, 188, 190), (387, 393, 394, 388), (383, 389, 227, 228), (412, 242, 243, 413), (79, 415, 407, 183), (371, 377, 378, 372), (340, 346, 347, 341), (436, 437, 223, 222), (378, 387, 388, 379), (350, 374, 229, 230), (80, 414, 424, 28), (342, 348, 349, 343), (182, 406, 420, 30), (185, 207, 245, 239), (260, 278, 280, 261), (242, 248, 249, 243), (375, 384, 385, 376), (388, 394, 395, 389), (187, 426, 428, 321), (370, 376, 377, 371), (374, 383, 228, 229), (409, 181, 184, 408), (413, 81, 82, 412), (334, 340, 341, 335), (176, 177, 277, 275), (343, 349, 350, 344), (347, 371, 372, 348), (377, 386, 387, 378), (345, 351, 370, 346), (428, 327, 328, 429), (8, 192, 190, 7), (335, 341, 342, 336), (422, 3, 2, 5, 4, 6, 8, 7, 9, 1, 423), (31, 419, 418, 52), (322, 429, 430, 323), (432, 331, 332, 433), (235, 234, 375, 351), (397, 398, 436, 435), (305, 23, 289), (60, 202, 203, 25), (59, 201, 202, 60), (58, 200, 201, 59), (57, 199, 200, 58), (24, 196, 197, 55), (55, 197, 198, 56), (56, 198, 199, 57), (25, 203, 20, 0), (413, 243, 244, 414), (389, 395, 212, 227), (243, 249, 250, 244), (372, 378, 379, 373), (177, 178, 279, 277), (264, 265, 85, 32), (438, 439, 225, 224), (409, 239, 240, 410), (24, 259, 285, 196), (390, 415, 416, 391), (5, 206, 204, 4), (233, 211, 390, 384), (306, 213, 255, 308), (247, 253, 254, 248), (214, 421, 442, 306), (213, 182, 262, 255), (393, 418, 419, 394), (425, 427, 210, 11), (399, 400, 438, 437), (6, 194, 192, 8), (226, 11, 210, 232), (249, 256, 257, 250), (79, 183, 263, 273), (54, 79, 273, 275), (53, 54, 275, 277), (52, 53, 277, 279), (31, 52, 279, 281), (30, 31, 281, 283), (182, 30, 283, 262), (29, 214, 285, 259), (80, 28, 288, 272), (27, 29, 259, 287), (28, 26, 286, 288), (10, 212, 406, 404), (3, 186, 208, 2), (423, 27, 26, 422), (209, 238, 333, 327), (391, 416, 417, 392), (12, 396, 421, 405), (246, 252, 253, 247), (224, 225, 231, 230), (219, 220, 402, 401), (439, 440, 226, 225), (441, 425, 11), (332, 338, 232, 210), (272, 270, 81, 80), (270, 268, 82, 81), (268, 267, 83, 82), (267, 266, 84, 83), (266, 265, 181, 84), (265, 264, 184, 181), (321, 428, 429, 322), (410, 84, 181, 409), (21, 1, 9, 403), (132, 35, 291, 297), (131, 132, 297, 296), (130, 131, 296, 295), (129, 130, 295, 294), (128, 129, 294, 293), (127, 128, 293, 292), (34, 127, 292, 290), (20, 289, 291, 35), (306, 442, 404, 213), (214, 306, 308, 285), (196, 285, 308, 298), (202, 304, 305, 203), (201, 303, 304, 202), (200, 302, 303, 201), (199, 301, 302, 200), (196, 298, 299, 197), (197, 299, 300, 198), (198, 300, 301, 199), (203, 305, 289, 20), (244, 186, 424, 414), (241, 247, 248, 242), (411, 83, 84, 410), (256, 271, 274, 257), (195, 193, 276, 258), (250, 257, 206, 208), (344, 350, 230, 231), (396, 434, 442, 421), (402, 403, 441, 440), (403, 9, 425, 441), (310, 316, 317, 311), (318, 324, 325, 319), (278, 310, 311, 280), (430, 329, 330, 431), (401, 402, 440, 439), (407, 211, 452, 459), (42, 357, 358, 44), (264, 381, 369, 184), (238, 209, 451, 458), (183, 407, 459, 368), (50, 361, 362, 73), (187, 189, 445, 444), (44, 358, 359, 46), (73, 362, 363, 74), (74, 363, 364, 75), (46, 359, 352, 32), (195, 205, 449, 448), (235, 236, 456, 455), (290, 382, 353, 34), (75, 364, 365, 76), (34, 353, 354, 36), (183, 368, 380, 263), (263, 380, 361, 50), (76, 365, 366, 77), (236, 237, 457, 456), (32, 352, 381, 264), (36, 354, 355, 38), (77, 366, 367, 78), (233, 234, 454, 453), (426, 187, 444, 461), (78, 367, 360, 48), (185, 408, 460, 443), (234, 235, 455, 454), (207, 185, 443, 450), (38, 355, 356, 40), (408, 184, 369, 460), (211, 233, 453, 452), (189, 191, 446, 445), (237, 238, 458, 457), (191, 193, 447, 446), (40, 356, 357, 42), (209, 426, 461, 451), (193, 195, 448, 447), (48, 360, 382, 290), (205, 207, 450, 449)])
me_cube_062.polygons.foreach_set('use_smooth', [True] * 428)
_k = set([(0, 20), (0, 25), (0, 287), (1, 9), (1, 21), (1, 423), (2, 3), (2, 5), (3, 422), (4, 5), (4, 6), (6, 8), (7, 8), (7, 9), (12, 215), (12, 405), (13, 14), (13, 16), (14, 286), (15, 16), (15, 17), (17, 19), (18, 19), (18, 20), (21, 220), (24, 55), (24, 259), (25, 60), (26, 286), (26, 422), (27, 287), (27, 423), (29, 259), (29, 405), (55, 56), (56, 57), (57, 58), (58, 59), (59, 60), (215, 216), (216, 217), (217, 218), (218, 219), (219, 220)])
me_cube_062.attributes.new('sharp_edge', 'BOOLEAN', 'EDGE').data.foreach_set('value', [ (min(e.vertices), max(e.vertices)) in _k for e in me_cube_062.edges])
me_cube_062.use_remesh_preserve_volume = False
me_cube_062.use_remesh_preserve_attributes = False
me_cube_062.use_mirror_vertex_groups = False
me_cube_062.update()
me_cube_handle_041 = bpy.data.meshes.new('Cube_handle.041')
me_cube_handle_041.from_pydata([(0.2651, 0.4275, -0.3357), (-0.2651, 0.4275, -0.3357), (0.2651, -0.37, -0.3357), (0.2651, -0.587, -0.3357), (-0.2651, -0.37, -0.3357), (0.0, -0.587, -0.3357), (0.0, 0.4275, -0.3357), (-0.2651, -0.587, -0.3357), (-0.2651, 0.03073, -0.3357), (-0.4375, 0.882, -0.3357), (-0.8173, 0.4402, -0.3357), (0.2651, 0.03073, -0.3357), (0.4375, 0.882, -0.3357), (0.8173, 0.4402, -0.3357), (0.8101, 0.5636, -0.3357), (0.7882, 0.665, -0.3357), (0.7512, 0.7454, -0.3357), (0.6989, 0.8061, -0.3357), (0.6301, 0.8485, -0.3357), (0.5434, 0.8737, -0.3357), (0.8173, -0.3751, -0.3357), (0.4237, -1.2, -0.3357), (0.5517, -1.184, -0.3357), (0.6532, -1.135, -0.3357), (0.7293, -1.051, -0.3357), (0.7814, -0.9298, -0.3357), (0.8107, -0.7705, -0.3357), (0.8185, -0.571, -0.3357), (0.0, -1.2, -0.3357), (0.0, 0.882, -0.3357), (0.2651, -1.2, -0.3357), (0.2651, 0.882, -0.3357), (0.8173, 0.03917, -0.3357), (-0.8101, 0.5636, -0.3357), (-0.7882, 0.665, -0.3357), (-0.7512, 0.7454, -0.3357), (-0.6989, 0.8061, -0.3357), (-0.6301, 0.8485, -0.3357), (-0.5434, 0.8737, -0.3357), (-0.8173, -0.3751, -0.3357), (-0.4237, -1.2, -0.3357), (-0.5517, -1.184, -0.3357), (-0.6532, -1.135, -0.3357), (-0.7293, -1.051, -0.3357), (-0.7814, -0.9298, -0.3357), (0.2651, -0.8821, -0.3357), (0.0, -0.8821, -0.3357), (0.5846, 0.4386, -0.3357), (0.5823, 0.4781, -0.3357), (0.5745, 0.5148, -0.3357), (0.5596, 0.5477, -0.3357), (0.5365, 0.5749, -0.3357), (0.5062, 0.5938, -0.3357), (0.4717, 0.6039, -0.3357), (0.436, 0.6068, -0.3357), (0.5846, 0.03073, -0.3357), (0.4589, -0.8728, -0.3357), (0.4197, -0.8821, -0.3357), (0.4936, -0.8441, -0.3357), (0.5233, -0.7953, -0.3357), (0.5478, -0.7256, -0.3357), (0.5667, -0.6341, -0.3357), (0.5796, -0.5199, -0.3357), (0.5846, -0.3751, -0.3357), (-0.8107, -0.7705, -0.3357), (-0.8185, -0.571, -0.3357), (-0.2651, -1.2, -0.3357), (-0.2651, 0.882, -0.3357), (-0.8173, 0.03917, -0.3357), (-0.2651, -0.8821, -0.3357), (-0.5846, 0.4386, -0.3357), (-0.5823, 0.4781, -0.3357), (0.0, 0.6068, -0.3357), (0.2651, 0.6068, -0.3357), (0.0, -0.37, -0.3357), (0.0, 0.03073, -0.3357), (-0.5745, 0.5148, -0.3357), (-0.5596, 0.5477, -0.3357), (-0.5365, 0.5749, -0.3357), (-0.5062, 0.5938, -0.3357), (-0.4717, 0.6039, -0.3357), (-0.436, 0.6068, -0.3357), (-0.5846, 0.03073, -0.3357), (-0.4589, -0.8728, -0.3357), (-0.4197, -0.8821, -0.3357), (-0.4936, -0.8441, -0.3357), (-0.5233, -0.7953, -0.3357), (-0.5478, -0.7256, -0.3357), (-0.5667, -0.6341, -0.3357), (-0.5796, -0.5199, -0.3357), (-0.5846, -0.3751, -0.3357), (-0.2651, 0.6068, -0.3357), (0.5846, 0.4386, 0.02571), (0.5823, 0.4781, 0.02571), (0.5745, 0.5148, 0.02571), (0.5596, 0.5477, 0.02571), (0.5365, 0.5749, 0.02571), (0.5062, 0.5938, 0.02571), (0.4717, 0.6039, 0.02571), (0.436, 0.6068, 0.02571), (0.5846, 0.03073, 0.02571), (0.4589, -0.8728, 0.02571), (0.4197, -0.8821, 0.02571), (0.4936, -0.8441, 0.02571), (0.5233, -0.7953, 0.02571), (0.5478, -0.7256, 0.02571), (0.5667, -0.6341, 0.02571), (0.5796, -0.5199, 0.02571), (0.5846, -0.3751, 0.02571), (-0.7293, -1.051, 0.02571), (-0.6532, -1.135, 0.02571), (-0.4589, -0.8728, 0.02571), (-0.4197, -0.8821, 0.02571), (-0.5434, 0.8737, 0.02571), (-0.4375, 0.882, 0.02571), (2.171e-16, 0.6068, 0.02571), (0.2651, 0.6068, 0.02571), (0.2651, -0.8821, 0.02571), (0.2651, -1.2, 0.02571), (2.171e-16, -1.2, 0.02571), (0.8173, 0.4402, 0.02571), (0.8101, 0.5636, 0.02571), (0.7882, 0.665, 0.02571), (0.7512, 0.7454, 0.02571), (0.6989, 0.8061, 0.02571), (0.6301, 0.8485, 0.02571), (0.5434, 0.8737, 0.02571), (0.4375, 0.882, 0.02571), (0.8173, 0.03917, 0.02571), (0.5517, -1.184, 0.02571), (0.4237, -1.2, 0.02571), (0.6532, -1.135, 0.02571), (0.7293, -1.051, 0.02571), (0.7814, -0.9298, 0.02571), (0.8107, -0.7705, 0.02571), (0.8185, -0.571, 0.02571), (0.8173, -0.3751, 0.02571), (2.171e-16, 0.882, 0.02571), (0.2651, 0.882, 0.02571), (2.171e-16, -0.8821, 0.02571), (-0.436, 0.6068, 0.02571), (-0.5745, 0.5148, 0.02571), (-0.7882, 0.665, 0.02571), (-0.5478, -0.7256, 0.02571), (-0.7814, -0.9298, 0.02571), (-0.6989, 0.8061, 0.02571), (-0.6301, 0.8485, 0.02571), (-0.2651, 0.6068, 0.02571), (-0.5796, -0.5199, 0.02571), (-0.5667, -0.6341, 0.02571), (-0.5846, -0.3751, 0.02571), (-0.5846, 0.03073, 0.02571), (-0.8173, -0.3751, 0.02571), (-0.8173, 0.03917, 0.02571), (-0.5596, 0.5477, 0.02571), (-0.7512, 0.7454, 0.02571), (-0.5365, 0.5749, 0.02571), (-0.2651, -0.8821, 0.02571), (-0.2651, -1.2, 0.02571), (-0.4717, 0.6039, 0.02571), (-0.5233, -0.7953, 0.02571), (-0.2651, 0.882, 0.02571), (-0.8185, -0.571, 0.02571), (-0.8107, -0.7705, 0.02571), (-0.5823, 0.4781, 0.02571), (-0.8101, 0.5636, 0.02571), (0.2651, -0.37, 0.02571), (0.2651, 0.03073, 0.02571), (-0.8173, 0.4402, 0.02571), (-0.4936, -0.8441, 0.02571), (-0.5517, -1.184, 0.02571), (-0.4237, -1.2, 0.02571), (-0.5062, 0.5938, 0.02571), (0.2651, -0.587, 0.02571), (2.171e-16, -0.587, 0.02571), (-0.5846, 0.4386, 0.02571), (2.171e-16, -0.37, 0.02571), (2.171e-16, 0.03073, 0.02571), (2.171e-16, 0.4275, 0.02571), (0.2651, 0.4275, 0.02571), (-0.2651, -0.37, 0.02571), (-0.2651, 0.03073, 0.02571), (-0.2651, 0.4275, 0.02571), (-0.2651, -0.587, 0.02571)], [], [(74, 2, 3, 5), (76, 34, 35, 77), (51, 52, 18, 17), (73, 72, 29, 31), (77, 35, 36, 78), (70, 10, 33, 71), (57, 56, 22, 21), (46, 28, 66, 69), (52, 53, 19, 18), (56, 58, 23, 22), (58, 59, 24, 23), (53, 54, 12, 19), (7, 85, 86), (88, 64, 65, 89), (55, 47, 13, 32), (59, 60, 25, 24), (47, 48, 14, 13), (46, 45, 30, 28), (45, 57, 21, 30), (60, 61, 26, 25), (85, 42, 43, 86), (54, 73, 31, 12), (48, 49, 15, 14), (61, 62, 27, 26), (80, 38, 9, 81), (1, 78, 79), (62, 63, 20, 27), (1, 70, 71), (87, 44, 64, 88), (71, 33, 34, 76), (49, 50, 16, 15), (7, 86, 87), (75, 74, 4, 8), (7, 69, 84), (7, 87, 88), (84, 40, 41, 83), (50, 51, 17, 16), (6, 75, 8, 1), (1, 8, 82, 70), (63, 55, 32, 20), (69, 66, 40, 84), (3, 57, 45), (6, 72, 73, 0), (0, 48, 47), (0, 49, 48), (0, 50, 49), (0, 51, 50), (0, 52, 51), (0, 53, 52), (2, 63, 62, 3), (3, 45, 46, 5), (3, 56, 57), (3, 58, 56), (3, 59, 58), (3, 60, 59), (3, 61, 60), (0, 54, 53), (7, 84, 83), (1, 71, 76), (89, 65, 39, 90), (1, 76, 77), (1, 77, 78), (82, 68, 10, 70), (4, 7, 89, 90), (8, 4, 90, 82), (7, 83, 85), (91, 67, 29, 72), (1, 81, 91), (83, 41, 42, 85), (79, 37, 38, 80), (7, 5, 46, 69), (81, 9, 67, 91), (6, 1, 91, 72), (0, 47, 55, 11), (0, 73, 54), (11, 55, 63, 2), (7, 88, 89), (1, 79, 80), (86, 43, 44, 87), (90, 39, 68, 82), (78, 36, 37, 79), (75, 11, 2, 74), (6, 0, 11, 75), (1, 80, 81), (74, 5, 7, 4), (3, 62, 61), (176, 174, 173, 166), (141, 154, 155, 142), (96, 124, 125, 97), (116, 138, 137, 115), (154, 156, 145, 155), (175, 164, 165, 168), (102, 130, 129, 101), (139, 157, 158, 119), (97, 125, 126, 98), (101, 129, 131, 103), (103, 131, 132, 104), (98, 126, 127, 99), (183, 160, 169), (149, 148, 162, 163), (100, 128, 120, 92), (104, 132, 133, 105), (92, 120, 121, 93), (139, 119, 118, 117), (117, 118, 130, 102), (105, 133, 134, 106), (169, 160, 109, 110), (99, 127, 138, 116), (93, 121, 122, 94), (106, 134, 135, 107), (159, 140, 114, 113), (182, 172, 156), (107, 135, 136, 108), (182, 164, 175), (143, 149, 163, 144), (164, 141, 142, 165), (94, 122, 123, 95), (183, 143, 160), (177, 181, 180, 176), (183, 112, 157), (183, 149, 143), (112, 111, 170, 171), (95, 123, 124, 96), (178, 182, 181, 177), (182, 175, 151, 181), (108, 136, 128, 100), (157, 112, 171, 158), (173, 117, 102), (178, 179, 116, 115), (179, 92, 93), (179, 93, 94), (179, 94, 95), (179, 95, 96), (179, 96, 97), (179, 97, 98), (166, 173, 107, 108), (173, 174, 139, 117), (173, 102, 101), (173, 101, 103), (173, 103, 104), (173, 104, 105), (173, 105, 106), (179, 98, 99), (183, 111, 112), (182, 141, 164), (148, 150, 152, 162), (182, 154, 141), (182, 156, 154), (151, 175, 168, 153), (180, 150, 148, 183), (181, 151, 150, 180), (183, 169, 111), (147, 115, 137, 161), (182, 147, 140), (111, 169, 110, 170), (172, 159, 113, 146), (183, 157, 139, 174), (140, 147, 161, 114), (178, 115, 147, 182), (179, 167, 100, 92), (179, 99, 116), (167, 166, 108, 100), (183, 148, 149), (182, 159, 172), (160, 143, 144, 109), (150, 151, 153, 152), (156, 172, 146, 145), (177, 176, 166, 167), (178, 177, 167, 179), (182, 140, 159), (176, 180, 183, 174), (173, 106, 107), (19, 12, 127, 126), (34, 33, 165, 142), (68, 39, 152, 153), (32, 13, 120, 128), (9, 38, 113, 114), (21, 22, 129, 130), (33, 10, 168, 165), (22, 23, 131, 129), (10, 68, 153, 168), (23, 24, 132, 131), (64, 44, 144, 163), (24, 25, 133, 132), (41, 40, 171, 170), (35, 34, 142, 155), (25, 26, 134, 133), (38, 37, 146, 113), (28, 30, 118, 119), (44, 43, 109, 144), (29, 67, 161, 137), (26, 27, 135, 134), (13, 14, 121, 120), (27, 20, 136, 135), (42, 41, 170, 110), (14, 15, 122, 121), (40, 66, 158, 171), (20, 32, 128, 136), (15, 16, 123, 122), (31, 29, 137, 138), (37, 36, 145, 146), (16, 17, 124, 123), (66, 28, 119, 158), (30, 21, 130, 118), (67, 9, 114, 161), (17, 18, 125, 124), (65, 64, 163, 162), (12, 31, 138, 127), (39, 65, 162, 152), (18, 19, 126, 125), (36, 35, 155, 145), (43, 42, 110, 109)])
me_cube_handle_041.polygons.foreach_set('use_smooth', [True] * 212)
me_cube_handle_041.use_remesh_preserve_volume = False
me_cube_handle_041.use_remesh_preserve_attributes = False
me_cube_handle_041.use_mirror_vertex_groups = False
me_cube_handle_041.update()

# ---- objects
ob_cube_handle_030 = bpy.data.objects.new('Cube_handle.030', me_cube_handle_031)
ob_cube_060 = bpy.data.objects.new('Cube.060', me_cube_062)
ob_cube_deformer = bpy.data.objects.new('Cube_deformer', me_cube_handle_041)

# ---- transforms, parenting, visibility, modifiers, constraints
ob_cube_handle_030.location = (0.0, 0.0, 0.0)
ob_cube_handle_030.hide_render = True
ob_cube_handle_030.display_type = 'WIRE'
ob_cube_handle_030.show_in_front = True
ob_cube_handle_030.lineart.crease_threshold = 0.0
ob_cube_060.parent = ob_cube_handle_030
ob_cube_060.location = (0.0, 0.0, 0.0)
ob_cube_060.lineart.crease_threshold = 0.0
_vg = ob_cube_060.vertex_groups.new(name='conform')
_m = ob_cube_060.modifiers.new('Auto Smooth', 'NODES')
_m.node_group = ng_auto_smooth
_gi = [s.identifier for s in ng_auto_smooth.interface.items_tree if s.item_type == 'SOCKET' and s.in_out == 'INPUT']
_m[_gi[1]] = 3.142  # Angle
ob_cube_deformer.parent = ob_cube_handle_030
ob_cube_deformer.matrix_parent_inverse = Matrix(((1.0, 0.0, 0.0, -2.704), (0.0, 1.0, 0.0, -0.0), (0.0, 0.0, 1.0, -0.0), (0.0, 0.0, 0.0, 1.0)))
ob_cube_deformer.location = (2.704, 0.0, 0.0)
ob_cube_deformer.hide_viewport = True
ob_cube_deformer.hide_render = True
ob_cube_deformer.display_type = 'WIRE'
ob_cube_deformer.show_in_front = True
ob_cube_deformer.lineart.crease_threshold = 0.0

# ---- collection membership
col_collection_1.objects.link(ob_cube_handle_030)
col_collection_1.objects.link(ob_cube_060)
col_collection_1.objects.link(ob_cube_deformer)

# ---- scene / render settings (as saved in the file)
scene.frame_start = 0; scene.frame_end = 250; scene.frame_set(0)
scene.render.engine = 'CYCLES'
scene.render.dither_intensity = 0.0
scene.cycles.use_denoising = False
scene.cycles.samples = 32
scene.cycles.sampling_pattern = 'TABULATED_SOBOL'
scene.cycles.use_adaptive_sampling = False
scene.cycles.use_light_tree = False
scene.cycles.blur_glossy = 0.0
scene.cycles.sample_clamp_indirect = 0.0
scene.view_settings.view_transform = 'Filmic'
scene.view_settings.exposure = 2.0
scene.view_settings.gamma = 1.3
bpy.context.view_layer.update()

# ---- added for rendering (the .blend has no active camera and no usable light): camera, sun
cam_auto = bpy.data.cameras.new('AutoCamera')
cam_auto.lens = 50.0
cam_auto.sensor_width = 36.0
cam_auto.clip_end = 1000.0
ob_auto_camera = bpy.data.objects.new('AutoCamera', cam_auto)
scene.collection.objects.link(ob_auto_camera)
ob_auto_camera.location = (2.30047, -2.89605, 1.69511)
ob_auto_camera.rotation_euler = (1.09748, -7.21219e-08, 0.694738)
scene.camera = ob_auto_camera
light_auto_sun = bpy.data.lights.new('AutoSun', 'SUN')
light_auto_sun.energy = 3.0
light_auto_sun.angle = 0.0523599
ob_auto_sun = bpy.data.objects.new('AutoSun', light_auto_sun)
scene.collection.objects.link(ob_auto_sun)
ob_auto_sun.rotation_euler = (0.872665, 0.174533, 0.523599)
bpy.context.view_layer.update()
